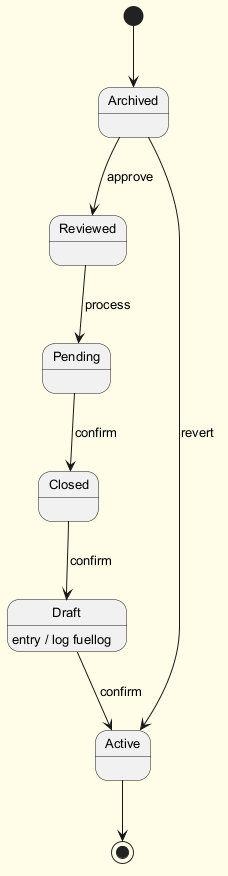

The diagram above was rendered by PlantUML. Its source (embedded in the PNG):
@startuml
skinparam backgroundColor #FFFDE7
skinparam classBackgroundColor #FFF9C4
skinparam classBorderColor #F57F17
skinparam defaultFontSize 13
[*] --> Archived
Archived --> Reviewed : approve
Reviewed --> Pending : process
Pending --> Closed : confirm
Closed --> Draft : confirm
Draft --> Active : confirm
Draft : entry / log fuellog
Archived --> Active : revert
Active --> [*]
@enduml